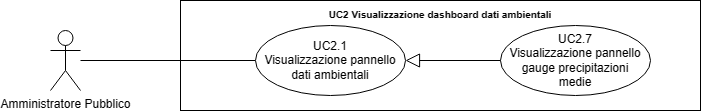

The diagram above was exported from draw.io. Its source (the exported page's mxGraphModel, read from the mxfile embedded in the PNG):
<mxGraphModel dx="21114" dy="543" grid="1" gridSize="10" guides="1" tooltips="1" connect="1" arrows="1" fold="1" page="1" pageScale="1" pageWidth="20000" pageHeight="20000" math="0" shadow="0">
  <root>
    <mxCell id="0" />
    <mxCell id="1" parent="0" />
    <mxCell id="2" value="Amministratore Pubblico" style="shape=umlActor;verticalLabelPosition=bottom;verticalAlign=top;html=1;outlineConnect=0;" vertex="1" parent="1">
      <mxGeometry x="-18130" y="1080" width="30" height="60" as="geometry" />
    </mxCell>
    <mxCell id="3" value="&lt;b style=&quot;border-color: var(--border-color); font-size: 10px;&quot;&gt;UC2 Visualizzazione dashboard dati ambientali&lt;/b&gt;" style="shape=rect;html=1;verticalAlign=top;fontStyle=1;whiteSpace=wrap;align=center;" vertex="1" parent="1">
      <mxGeometry x="-18000" y="1050" width="520" height="110" as="geometry" />
    </mxCell>
    <mxCell id="4" value="" style="edgeStyle=none;html=1;endArrow=none;verticalAlign=bottom;rounded=0;" edge="1" source="2" target="6" parent="1">
      <mxGeometry width="160" relative="1" as="geometry">
        <mxPoint x="-18050" y="1155" as="sourcePoint" />
        <mxPoint x="-17925" y="1110" as="targetPoint" />
      </mxGeometry>
    </mxCell>
    <mxCell id="5" value="UC2.7&lt;br&gt;Visualizzazione pannello gauge precipitazioni&lt;div&gt;medie&lt;/div&gt;" style="ellipse;whiteSpace=wrap;html=1;" vertex="1" parent="1">
      <mxGeometry x="-17680" y="1075" width="150" height="70" as="geometry" />
    </mxCell>
    <mxCell id="6" value="UC2.1&lt;br&gt;Visualizzazione pannello dati ambientali" style="ellipse;whiteSpace=wrap;html=1;" vertex="1" parent="1">
      <mxGeometry x="-17925" y="1075" width="150" height="70" as="geometry" />
    </mxCell>
    <mxCell id="7" value="" style="edgeStyle=none;html=1;endArrow=block;endFill=0;endSize=12;verticalAlign=bottom;rounded=0;" edge="1" source="5" target="6" parent="1">
      <mxGeometry width="160" relative="1" as="geometry">
        <mxPoint x="-17970" y="930" as="sourcePoint" />
        <mxPoint x="-17810" y="930" as="targetPoint" />
      </mxGeometry>
    </mxCell>
  </root>
</mxGraphModel>